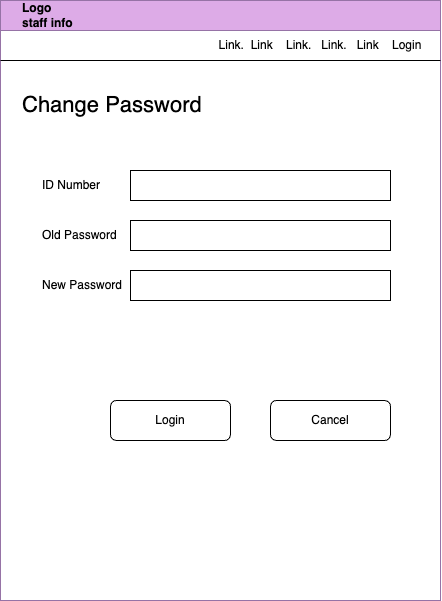

The diagram above was exported from draw.io. Its source (the exported page's mxGraphModel, read from the mxfile embedded in the PNG):
<mxGraphModel dx="1434" dy="761" grid="1" gridSize="10" guides="1" tooltips="1" connect="1" arrows="1" fold="1" page="1" pageScale="1" pageWidth="850" pageHeight="1100" math="0" shadow="0">
  <root>
    <mxCell id="0" />
    <mxCell id="1" parent="0" />
    <mxCell id="UHKg6KsPvyjuCtMLgwtb-2" value="&amp;nbsp; &amp;nbsp; &amp;nbsp; Logo&lt;div&gt;&amp;nbsp; &amp;nbsp; &amp;nbsp; staff info&lt;/div&gt;" style="swimlane;whiteSpace=wrap;html=1;align=left;startSize=30;fillColor=#DDABE7;strokeColor=#9673a6;" vertex="1" parent="1">
      <mxGeometry x="200" y="80" width="440" height="600" as="geometry" />
    </mxCell>
    <mxCell id="UHKg6KsPvyjuCtMLgwtb-4" value="Link.&amp;nbsp; Link&amp;nbsp; &amp;nbsp; Link.&amp;nbsp; &amp;nbsp;Link.&amp;nbsp; &amp;nbsp;Link&amp;nbsp; &amp;nbsp; Login" style="text;html=1;align=center;verticalAlign=middle;whiteSpace=wrap;rounded=0;" vertex="1" parent="UHKg6KsPvyjuCtMLgwtb-2">
      <mxGeometry x="200" y="30" width="240" height="30" as="geometry" />
    </mxCell>
    <mxCell id="UHKg6KsPvyjuCtMLgwtb-10" value="&lt;font style=&quot;font-size: 22px;&quot;&gt;Change Password&lt;/font&gt;" style="text;html=1;align=left;verticalAlign=middle;whiteSpace=wrap;rounded=0;" vertex="1" parent="UHKg6KsPvyjuCtMLgwtb-2">
      <mxGeometry x="20" y="90" width="240" height="30" as="geometry" />
    </mxCell>
    <mxCell id="UHKg6KsPvyjuCtMLgwtb-44" value="ID Number" style="text;html=1;align=left;verticalAlign=middle;whiteSpace=wrap;rounded=0;" vertex="1" parent="UHKg6KsPvyjuCtMLgwtb-2">
      <mxGeometry x="40" y="170" width="60" height="30" as="geometry" />
    </mxCell>
    <mxCell id="UHKg6KsPvyjuCtMLgwtb-45" value="Old Password" style="text;html=1;align=left;verticalAlign=middle;whiteSpace=wrap;rounded=0;" vertex="1" parent="UHKg6KsPvyjuCtMLgwtb-2">
      <mxGeometry x="40" y="220" width="80" height="30" as="geometry" />
    </mxCell>
    <mxCell id="UHKg6KsPvyjuCtMLgwtb-46" value="" style="rounded=0;whiteSpace=wrap;html=1;" vertex="1" parent="UHKg6KsPvyjuCtMLgwtb-2">
      <mxGeometry x="130" y="170" width="260" height="30" as="geometry" />
    </mxCell>
    <mxCell id="UHKg6KsPvyjuCtMLgwtb-47" value="" style="rounded=0;whiteSpace=wrap;html=1;" vertex="1" parent="UHKg6KsPvyjuCtMLgwtb-2">
      <mxGeometry x="130" y="220" width="260" height="30" as="geometry" />
    </mxCell>
    <mxCell id="UHKg6KsPvyjuCtMLgwtb-49" value="Login" style="rounded=1;whiteSpace=wrap;html=1;" vertex="1" parent="UHKg6KsPvyjuCtMLgwtb-2">
      <mxGeometry x="110" y="400" width="120" height="40" as="geometry" />
    </mxCell>
    <mxCell id="UHKg6KsPvyjuCtMLgwtb-50" value="Cancel" style="rounded=1;whiteSpace=wrap;html=1;" vertex="1" parent="UHKg6KsPvyjuCtMLgwtb-2">
      <mxGeometry x="270" y="400" width="120" height="40" as="geometry" />
    </mxCell>
    <mxCell id="UHKg6KsPvyjuCtMLgwtb-51" value="New Password" style="text;html=1;align=left;verticalAlign=middle;whiteSpace=wrap;rounded=0;" vertex="1" parent="UHKg6KsPvyjuCtMLgwtb-2">
      <mxGeometry x="40" y="270" width="90" height="30" as="geometry" />
    </mxCell>
    <mxCell id="UHKg6KsPvyjuCtMLgwtb-52" value="" style="rounded=0;whiteSpace=wrap;html=1;" vertex="1" parent="UHKg6KsPvyjuCtMLgwtb-2">
      <mxGeometry x="130" y="270" width="260" height="30" as="geometry" />
    </mxCell>
    <mxCell id="UHKg6KsPvyjuCtMLgwtb-5" value="" style="endArrow=none;html=1;rounded=0;entryX=1;entryY=1;entryDx=0;entryDy=0;" edge="1" parent="1" target="UHKg6KsPvyjuCtMLgwtb-4">
      <mxGeometry width="50" height="50" relative="1" as="geometry">
        <mxPoint x="200" y="140" as="sourcePoint" />
        <mxPoint x="450" y="300" as="targetPoint" />
      </mxGeometry>
    </mxCell>
  </root>
</mxGraphModel>